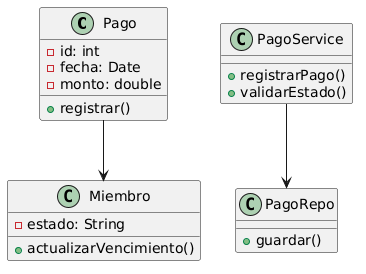

The diagram above was rendered by PlantUML. Its source (embedded in the PNG):
@startuml
class Pago {
  -id: int
  -fecha: Date
  -monto: double
  +registrar()
}

class Miembro {
  -estado: String
  +actualizarVencimiento()
}

class PagoService {
  +registrarPago()
  +validarEstado()
}

class PagoRepo {
  +guardar()
}

Pago --> Miembro
PagoService --> PagoRepo
@enduml